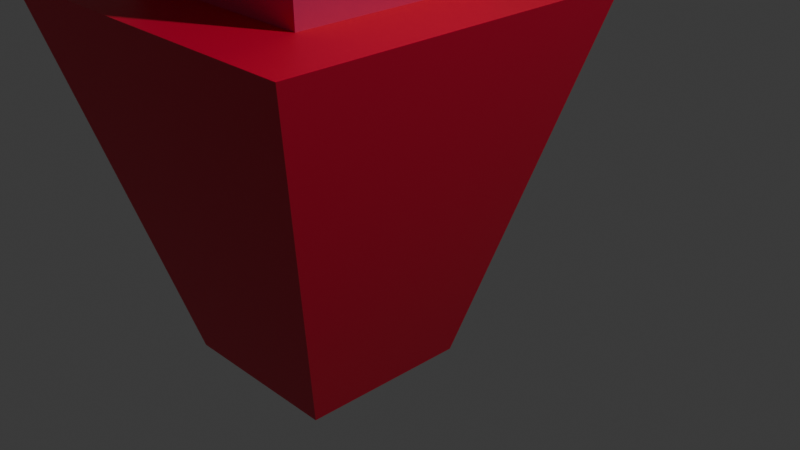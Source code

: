 # Source: target.blend  (saved by Blender 4.0.36; exported with 4.5.12 LTS)
import bpy
from mathutils import Matrix  # noqa: F401  (used for matrix-valued properties, if any)

bpy.ops.wm.read_factory_settings(use_empty=True)
scene = bpy.context.scene
scene.name = 'Scene'

# ---- collections
col_collection = bpy.data.collections.new('Collection'); scene.collection.children.link(col_collection)

# ---- materials (node trees are filled in below, after node groups)
mat_material_006 = bpy.data.materials.new('Material.006')
mat_material_006.use_transparent_shadow = False
mat_material_005 = bpy.data.materials.new('Material.005')
mat_material_005.use_transparent_shadow = False

# ---- material node trees
mat_material_006.use_nodes = True; mat_material_006.node_tree.nodes.clear()
_N = mat_material_006.node_tree.nodes; _L = mat_material_006.node_tree.links
n0 = _N.new('ShaderNodeBsdfPrincipled'); n0.name = 'Principled BSDF'; n0.location = (10, 300)
n0.inputs[0].default_value = (0.8, 0.008022, 0.04878, 1.0)
n0.inputs[3].default_value = 1.45
n1 = _N.new('ShaderNodeOutputMaterial'); n1.name = 'Material Output'; n1.location = (300, 300)
_L.new(n0.outputs[0], n1.inputs[0])
n1.is_active_output = True
mat_material_005.use_nodes = True; mat_material_005.node_tree.nodes.clear()
_N = mat_material_005.node_tree.nodes; _L = mat_material_005.node_tree.links
n0 = _N.new('ShaderNodeBsdfPrincipled'); n0.name = 'Principled BSDF'; n0.location = (10, 300)
n0.inputs[0].default_value = (0.8, 0.05014, 0.1865, 1.0)
n0.inputs[3].default_value = 1.45
n1 = _N.new('ShaderNodeOutputMaterial'); n1.name = 'Material Output'; n1.location = (300, 300)
_L.new(n0.outputs[0], n1.inputs[0])
n1.is_active_output = True

# ---- world
world_world = bpy.data.worlds.new('World'); scene.world = world_world
world_world.use_nodes = True; world_world.node_tree.nodes.clear()
_N = world_world.node_tree.nodes; _L = world_world.node_tree.links
n0 = _N.new('ShaderNodeOutputWorld'); n0.name = 'World Output'; n0.location = (300, 300)
n1 = _N.new('ShaderNodeBackground'); n1.name = 'Background'; n1.location = (10, 300)
n1.inputs[0].default_value = (0.05088, 0.05088, 0.05088, 1.0)
_L.new(n1.outputs[0], n0.inputs[0])
n0.is_active_output = True
world_world.color = (0.05088, 0.05088, 0.05088)
world_world.use_sun_shadow = False
world_world.sun_shadow_jitter_overblur = 0.0

# ---- cameras
cam_camera = bpy.data.cameras.new('Camera')
cam_camera.clip_end = 100.0
cam_camera.ortho_scale = 7.314

# ---- lights
light_light = bpy.data.lights.new('Light', 'POINT')
light_light.transmission_factor = 0.0
light_light.use_soft_falloff = False
light_light.energy = 1000.0
light_light.shadow_soft_size = 0.1
light_light.shadow_maximum_resolution = 0.006
light_light.use_absolute_resolution = True

# ---- meshes
me_plane = bpy.data.meshes.new('Plane')
me_plane.from_pydata([(-1.0, -1.0, 0.0), (1.0, -1.0, 0.0), (-1.0, 1.0, 0.0), (1.0, 1.0, 0.0)], [], [(0, 1, 3, 2)])
_uv = me_plane.uv_layers.new(name='UVMap')
_uv.uv.foreach_set('vector', [0.0, 0.0, 1.0, 0.0, 1.0, 1.0, 0.0, 1.0])
me_plane.update()
me_cube_002 = bpy.data.meshes.new('Cube.002')
me_cube_002.from_pydata([(-0.4698, -0.4698, -1.0), (-1.0, -1.0, 1.0), (-0.4698, 0.4698, -1.0), (-1.0, 1.0, 1.0), (0.4698, -0.4698, -1.0), (1.0, -1.0, 1.0), (0.4698, 0.4698, -1.0), (1.0, 1.0, 1.0)], [], [(0, 1, 3, 2), (2, 3, 7, 6), (6, 7, 5, 4), (4, 5, 1, 0), (2, 6, 4, 0), (7, 3, 1, 5)])
_uv = me_cube_002.uv_layers.new(name='UVMap')
_uv.uv.foreach_set('vector', [0.375, 0.0, 0.625, 0.0, 0.625, 0.25, 0.375, 0.25, 0.375, 0.25, 0.625, 0.25, 0.625, 0.5, 0.375, 0.5, 0.375, 0.5, 0.625, 0.5, 0.625, 0.75, 0.375, 0.75, 0.375, 0.75, 0.625, 0.75, 0.625, 1.0, 0.375, 1.0, 0.125, 0.5, 0.375, 0.5, 0.375, 0.75, 0.125, 0.75, 0.625, 0.5, 0.875, 0.5, 0.875, 0.75, 0.625, 0.75])
me_cube_002.materials.append(mat_material_006)
me_cube_002.update()
me_cube_003 = bpy.data.meshes.new('Cube.003')
me_cube_003.from_pydata([(-0.4698, -0.4698, -1.0), (-1.0, -1.0, 1.0), (-0.4698, 0.4698, -1.0), (-1.0, 1.0, 1.0), (0.4698, -0.4698, -1.0), (1.0, -1.0, 1.0), (0.4698, 0.4698, -1.0), (1.0, 1.0, 1.0)], [], [(0, 1, 3, 2), (2, 3, 7, 6), (6, 7, 5, 4), (4, 5, 1, 0), (2, 6, 4, 0), (7, 3, 1, 5)])
_uv = me_cube_003.uv_layers.new(name='UVMap')
_uv.uv.foreach_set('vector', [0.375, 0.0, 0.625, 0.0, 0.625, 0.25, 0.375, 0.25, 0.375, 0.25, 0.625, 0.25, 0.625, 0.5, 0.375, 0.5, 0.375, 0.5, 0.625, 0.5, 0.625, 0.75, 0.375, 0.75, 0.375, 0.75, 0.625, 0.75, 0.625, 1.0, 0.375, 1.0, 0.125, 0.5, 0.375, 0.5, 0.375, 0.75, 0.125, 0.75, 0.625, 0.5, 0.875, 0.5, 0.875, 0.75, 0.625, 0.75])
me_cube_003.materials.append(mat_material_005)
me_cube_003.update()

# ---- objects
ob_light = bpy.data.objects.new('Light', light_light)
ob_camera = bpy.data.objects.new('Camera', cam_camera)
ob_empty = bpy.data.objects.new('Empty', None)
ob_bottom = bpy.data.objects.new('Bottom', None)
ob_plane = bpy.data.objects.new('Plane', me_plane)
ob_cube_002 = bpy.data.objects.new('Cube.002', me_cube_002)
ob_cube_001 = bpy.data.objects.new('Cube.001', me_cube_003)

# ---- transforms, parenting, visibility, modifiers, constraints
ob_light.location = (5.067, 1.158, 9.064)
ob_light.rotation_euler = (0.6503, 0.05522, 1.866)
ob_light.scale = (1.25, 1.25, 1.25)
ob_light.lock_rotations_4d = False
ob_light.empty_display_type = 'ARROWS'
ob_light.color = (0.0, 0.0, 0.0, 0.0)
ob_light.lineart.crease_threshold = 0.0
ob_camera.location = (3.992, -3.222, 4.434)
ob_camera.rotation_euler = (1.109, 0.0, 0.8149)
ob_camera.scale = (0.5, 0.5, 0.5)
ob_camera.lock_rotations_4d = False
ob_camera.empty_display_type = 'ARROWS'
ob_camera.color = (0.0, 0.0, 0.0, 0.0)
ob_camera.display_type = 'WIRE'
ob_camera.lineart.crease_threshold = 0.0
ob_empty.location = (0.007211, -0.09856, 1.683)
ob_empty.scale = (1.25, 1.25, 1.25)
ob_bottom.location = (-0.02893, -0.09856, -0.001522)
ob_bottom.scale = (1.25, 1.25, 1.25)
ob_plane.location = (-0.6682, -0.8528, -1.001)
ob_plane.scale = (9.363, 9.363, 9.363)
ob_plane.hide_render = True
ob_cube_002.location = (0.0, 0.0, 2.149)
ob_cube_001.location = (0.0, 0.0, 4.84)
ob_cube_001.scale = (1.0, 1.0, 2.839)

# ---- collection membership
col_collection.objects.link(ob_light)
col_collection.objects.link(ob_camera)
col_collection.objects.link(ob_empty)
col_collection.objects.link(ob_bottom)
col_collection.objects.link(ob_plane)
col_collection.objects.link(ob_cube_002)
col_collection.objects.link(ob_cube_001)

# ---- scene / render settings (as saved in the file)
scene.camera = ob_camera
scene.frame_start = 1; scene.frame_end = 250; scene.frame_set(0)
scene.render.engine = 'BLENDER_EEVEE_NEXT'
scene.cycles.sampling_pattern = 'TABULATED_SOBOL'
bpy.context.view_layer.update()
